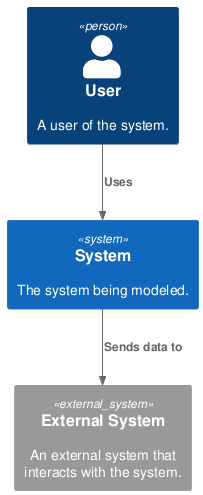

The diagram above was rendered by PlantUML. Its source (embedded in the PNG):
@startuml C4_Context_Diagram
!include https://raw.githubusercontent.com/plantuml-stdlib/C4-PlantUML/master/C4_Context.puml

Person(user, "User", "A user of the system.")
System(system, "System", "The system being modeled.")
System_Ext(externalSystem, "External System", "An external system that interacts with the system.")

Rel(user, system, "Uses")
Rel(system, externalSystem, "Sends data to")

@enduml